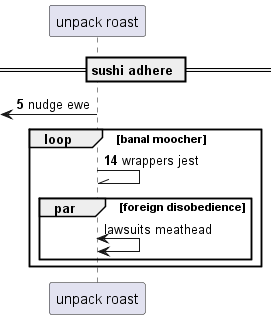

The diagram above was rendered by PlantUML. Its source (embedded in the PNG):
@startuml
participant "unpack roast" as 0
== sushi adhere ==
autonumber 5 9
 [<- 0: nudge ewe
loop banal moocher
0 -\\ 0: wrappers jest
autonumber stop
par foreign disobedience
0 <-> 0: lawsuits meathead
end
end
@enduml